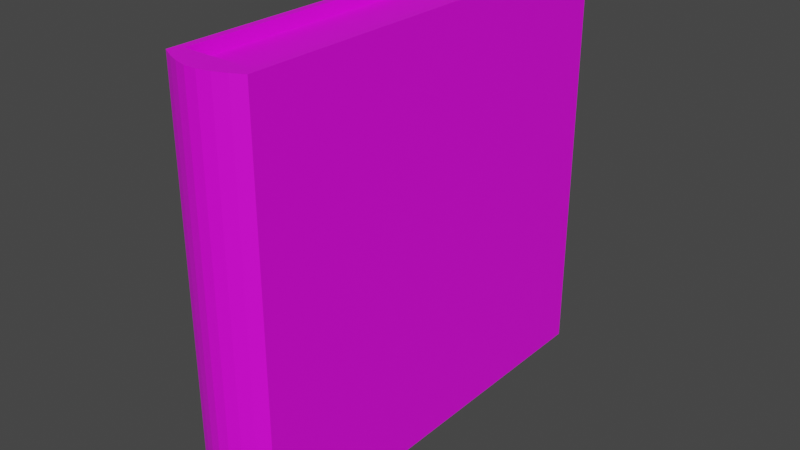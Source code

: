 # Source: Book06.blend  (saved by Blender 2.80.75; exported with 4.5.12 LTS)
import bpy
from mathutils import Matrix  # noqa: F401  (used for matrix-valued properties, if any)

bpy.ops.wm.read_factory_settings(use_empty=True)
scene = bpy.context.scene
scene.name = 'Scene'

# ---- collections
col_collection = bpy.data.collections.new('Collection'); scene.collection.children.link(col_collection)

# ---- images (referenced by path relative to the original .blend; pixels are not part of the script)
import os
ASSET_DIR = os.environ.get("B2B_ASSET_DIR", "")  # directory of the original .blend (textures are referenced by path, not embedded)
HERE = os.path.dirname(os.path.abspath(__file__))  # packed textures are extracted next to this script under _unpacked/

def load_image(name, relpath, width, height, colorspace="sRGB"):
    """Load a texture the original file referenced (path relative to the .blend, or extracted next to this script)."""
    p = next((c for c in (os.path.join(HERE, relpath), os.path.join(ASSET_DIR, relpath)) if relpath and os.path.exists(c)), "")
    if p:
        img = bpy.data.images.load(p, check_existing=True)
        img.name = name
    else:  # same state as the original file: an image datablock whose file is absent (Cycles renders it pink)
        img = bpy.data.images.new(name, width, height)
        img.source = "FILE"
        img.filepath = "//" + (relpath or name)
    img.colorspace_settings.name = colorspace
    return img
img_t_book05_psd = load_image('T_Book05.psd', 'T_Book05.psd', 1024, 1024, 'sRGB')

# ---- materials (node trees are filled in below, after node groups)
mat_material_001 = bpy.data.materials.new('Material.001')
mat_material_001.use_transparent_shadow = False

# ---- material node trees
mat_material_001.use_nodes = True; mat_material_001.node_tree.nodes.clear()
_N = mat_material_001.node_tree.nodes; _L = mat_material_001.node_tree.links
n0 = _N.new('ShaderNodeOutputMaterial'); n0.name = 'Material Output'; n0.location = (300, 300)
n1 = _N.new('ShaderNodeBsdfPrincipled'); n1.name = 'Principled BSDF'; n1.location = (10, 300)
n1.distribution = 'GGX'
n1.subsurface_method = 'BURLEY'
n1.inputs[3].default_value = 1.45
n1.inputs[27].default_value = (0.0, 0.0, 0.0, 1.0)
n1.inputs[28].default_value = 1.0
n2 = _N.new('ShaderNodeTexImage'); n2.name = 'Image Texture'; n2.location = (-308, 220)
n2.image = img_t_book05_psd
_L.new(n1.outputs[0], n0.inputs[0])
_L.new(n2.outputs[0], n1.inputs[0])
n0.is_active_output = True

# ---- world
world_world = bpy.data.worlds.new('World'); scene.world = world_world
world_world.use_nodes = True; world_world.node_tree.nodes.clear()
_N = world_world.node_tree.nodes; _L = world_world.node_tree.links
n0 = _N.new('ShaderNodeOutputWorld'); n0.name = 'World Output'; n0.location = (300, 300)
n1 = _N.new('ShaderNodeBackground'); n1.name = 'Background'; n1.location = (10, 300)
n1.inputs[0].default_value = (0.05088, 0.05088, 0.05088, 1.0)
_L.new(n1.outputs[0], n0.inputs[0])
n0.is_active_output = True
world_world.color = (0.05088, 0.05088, 0.05088)
world_world.use_sun_shadow = False
world_world.sun_shadow_jitter_overblur = 0.0

# ---- meshes
me_cube_001 = bpy.data.meshes.new('Cube.001')
me_cube_001.from_pydata([(-1.0, -1.0, -1.0), (-1.0, -1.0, 1.0), (-1.0, 1.0, -1.0), (-1.0, 1.0, 1.0), (1.0, -1.0, -1.0), (1.0, -1.0, 1.0), (1.0, 1.0, -1.0), (1.0, 1.0, 1.0), (-0.8307, 1.0, -1.0), (-0.8307, -1.0, -1.0), (-0.8307, -1.0, 1.0), (-0.8307, 1.0, 1.0), (0.8307, 1.0, -1.0), (0.8307, 1.0, 1.0), (0.8307, -1.0, -1.0), (0.8307, -1.0, 1.0), (-0.7858, 0.9459, -0.9459), (-0.7858, -0.9801, -0.9459), (-0.7858, -0.991, 0.9459), (-0.7858, 0.9459, 0.9459), (0.7858, 0.9459, -0.9459), (0.7858, 0.9459, 0.9459), (0.7858, -0.9801, -0.9459), (0.7858, -0.991, 0.9459), (-1.0, -1.05, -1.0), (-1.0, -1.05, 1.0), (1.0, -1.05, 1.0), (1.0, -1.05, -1.0), (-0.7143, -1.0, -1.0), (-0.4286, -1.0, -1.0), (-0.1429, -1.0, -1.0), (0.1429, -1.0, -1.0), (0.4286, -1.0, -1.0), (0.7143, -1.0, -1.0), (0.7143, -1.0, 1.0), (0.4286, -1.0, 1.0), (0.1429, -1.0, 1.0), (-0.1429, -1.0, 1.0), (-0.4286, -1.0, 1.0), (-0.7143, -1.0, 1.0), (-0.5934, -1.0, -1.0), (-0.356, -1.0, -1.0), (-0.1187, -1.0, -1.0), (0.1187, -1.0, -1.0), (0.356, -1.0, -1.0), (0.5934, -1.0, -1.0), (0.5934, -1.0, 1.0), (0.356, -1.0, 1.0), (0.1187, -1.0, 1.0), (-0.1187, -1.0, 1.0), (-0.356, -1.0, 1.0), (-0.5934, -1.0, 1.0), (0.5613, 0.9459, -0.9459), (0.3368, 0.9459, -0.9459), (0.1123, 0.9459, -0.9459), (-0.1123, 0.9459, -0.9459), (-0.3368, 0.9459, -0.9459), (-0.5613, 0.9459, -0.9459), (-0.5613, 0.9459, 0.9459), (-0.3368, 0.9459, 0.9459), (-0.1123, 0.9459, 0.9459), (0.1123, 0.9459, 0.9459), (0.3368, 0.9459, 0.9459), (0.5613, 0.9459, 0.9459), (-0.5613, -0.9801, -0.9459), (-0.3368, -0.9801, -0.9459), (-0.1123, -0.9801, -0.9459), (0.1123, -0.9801, -0.9459), (0.3368, -0.9801, -0.9459), (0.5613, -0.9801, -0.9459), (0.5613, -0.991, 0.9459), (0.3368, -0.991, 0.9459), (0.1123, -0.991, 0.9459), (-0.1123, -0.991, 0.9459), (-0.3368, -0.991, 0.9459), (-0.5613, -0.991, 0.9459), (-0.7143, -1.08, -1.0), (-0.4286, -1.104, -1.0), (-0.1429, -1.118, -1.0), (0.1429, -1.118, -1.0), (0.4286, -1.104, -1.0), (0.7143, -1.08, -1.0), (0.7143, -1.08, 1.0), (0.4286, -1.104, 1.0), (0.1429, -1.118, 1.0), (-0.1429, -1.118, 1.0), (-0.4286, -1.104, 1.0), (-0.7143, -1.08, 1.0)], [], [(0, 1, 3, 2), (6, 4, 14, 12), (6, 7, 5, 4), (39, 1, 25, 87), (0, 2, 8, 9), (34, 5, 15, 46), (8, 11, 19, 16), (12, 14, 22, 20), (40, 9, 17, 64), (2, 3, 11, 8), (28, 0, 9, 40), (5, 7, 13, 15), (7, 6, 12, 13), (3, 1, 10, 11), (52, 63, 21, 20), (52, 20, 22, 69), (58, 19, 18, 75), (9, 8, 16, 17), (46, 15, 23, 70), (15, 13, 21, 23), (13, 12, 20, 21), (11, 10, 18, 19), (76, 87, 25, 24), (4, 5, 26, 27), (1, 0, 24, 25), (33, 4, 27, 81), (0, 28, 76, 24), (28, 29, 77, 76), (29, 30, 78, 77), (30, 31, 79, 78), (31, 32, 80, 79), (32, 33, 81, 80), (27, 26, 82, 81), (81, 82, 83, 80), (80, 83, 84, 79), (79, 84, 85, 78), (78, 85, 86, 77), (77, 86, 87, 76), (10, 51, 75, 18), (51, 50, 74, 75), (50, 49, 73, 74), (49, 48, 72, 73), (48, 47, 71, 72), (47, 46, 70, 71), (21, 63, 70, 23), (63, 62, 71, 70), (62, 61, 72, 71), (61, 60, 73, 72), (60, 59, 74, 73), (59, 58, 75, 74), (16, 57, 64, 17), (57, 56, 65, 64), (56, 55, 66, 65), (55, 54, 67, 66), (54, 53, 68, 67), (53, 52, 69, 68), (16, 19, 58, 57), (57, 58, 59, 56), (56, 59, 60, 55), (55, 60, 61, 54), (54, 61, 62, 53), (53, 62, 63, 52), (4, 33, 45, 14), (33, 32, 44, 45), (32, 31, 43, 44), (31, 30, 42, 43), (30, 29, 41, 42), (29, 28, 40, 41), (14, 45, 69, 22), (45, 44, 68, 69), (44, 43, 67, 68), (43, 42, 66, 67), (42, 41, 65, 66), (41, 40, 64, 65), (1, 39, 51, 10), (39, 38, 50, 51), (38, 37, 49, 50), (37, 36, 48, 49), (36, 35, 47, 48), (35, 34, 46, 47), (5, 34, 82, 26), (34, 35, 83, 82), (35, 36, 84, 83), (36, 37, 85, 84), (37, 38, 86, 85), (38, 39, 87, 86)])
_uv = me_cube_001.uv_layers.new(name='UVMap')
_uv.uv.foreach_set('vector', [0.0766, 0.3132, 0.3266, 0.3132, 0.3266, 0.5632, 0.0766, 0.5632, 0.375, 0.5, 0.375, 0.75, 0.375, 0.75, 0.375, 0.5, 0.375, 0.5, 0.625, 0.5, 0.625, 0.75, 0.375, 0.75, 0.625, 0.9643, 0.625, 1.0, 0.625, 1.0, 0.625, 0.9643, 0.0766, 0.3132, 0.0766, 0.5632, 0.3957, 0.3781, 0.4164, 0.3548, 0.625, 0.7857, 0.625, 0.75, 0.625, 0.75, 0.625, 0.7933, 0.3957, 0.3781, 0.6457, 0.3781, 0.6457, 0.3781, 0.3957, 0.3781, 0.375, 0.5, 0.375, 0.75, 0.375, 0.75, 0.375, 0.5, 0.375, 0.9567, 0.375, 1.0, 0.375, 1.0, 0.375, 0.9643, 0.0766, 0.5632, 0.3266, 0.5632, 0.6457, 0.3781, 0.3957, 0.3781, 0.375, 0.9643, 0.375, 1.0, 0.375, 1.0, 0.375, 0.9567, 0.625, 0.75, 0.625, 0.5, 0.625, 0.5, 0.625, 0.75, 0.625, 0.5, 0.375, 0.5, 0.375, 0.5, 0.625, 0.5, 0.3266, 0.5632, 0.3266, 0.3132, 0.7659, 0.3998, 0.6457, 0.3781, 0.457, 0.08904, 0.5595, 0.08904, 0.5595, 0.1037, 0.457, 0.1037, 0.4424, 0.1037, 0.457, 0.1037, 0.457, 0.2062, 0.4424, 0.2062, 0.6474, 0.1037, 0.662, 0.1037, 0.662, 0.2062, 0.6474, 0.2062, 0.4164, 0.3548, 0.3957, 0.3781, 0.3957, 0.3781, 0.5159, 0.3998, 0.625, 0.7933, 0.625, 0.75, 0.625, 0.75, 0.625, 0.7857, 0.625, 0.75, 0.625, 0.5, 0.625, 0.5, 0.625, 0.75, 0.625, 0.5, 0.375, 0.5, 0.375, 0.5, 0.625, 0.5, 0.6457, 0.3781, 0.7659, 0.3998, 0.6664, 0.3548, 0.6457, 0.3781, 0.375, 0.9643, 0.625, 0.9643, 0.625, 1.0, 0.375, 1.0, 0.375, 0.75, 0.625, 0.75, 0.625, 0.75, 0.375, 0.75, 0.3266, 0.3132, 0.0766, 0.3132, 0.1139, 0.4154, 0.3639, 0.4154, 0.375, 0.7857, 0.375, 0.75, 0.375, 0.75, 0.375, 0.7857, 0.375, 1.0, 0.375, 0.9643, 0.375, 0.9643, 0.375, 1.0, 0.375, 0.9643, 0.375, 0.9286, 0.375, 0.9286, 0.375, 0.9643, 0.375, 0.9286, 0.375, 0.8929, 0.375, 0.8929, 0.375, 0.9286, 0.375, 0.8929, 0.375, 0.8571, 0.375, 0.8571, 0.375, 0.8929, 0.375, 0.8571, 0.375, 0.8214, 0.375, 0.8214, 0.375, 0.8571, 0.375, 0.8214, 0.375, 0.7857, 0.375, 0.7857, 0.375, 0.8214, 0.375, 0.75, 0.625, 0.75, 0.625, 0.7857, 0.375, 0.7857, 0.375, 0.7857, 0.625, 0.7857, 0.625, 0.8214, 0.375, 0.8214, 0.375, 0.8214, 0.625, 0.8214, 0.625, 0.8571, 0.375, 0.8571, 0.375, 0.8571, 0.625, 0.8571, 0.625, 0.8929, 0.375, 0.8929, 0.375, 0.8929, 0.625, 0.8929, 0.625, 0.9286, 0.375, 0.9286, 0.375, 0.9286, 0.625, 0.9286, 0.625, 0.9643, 0.375, 0.9643, 0.625, 1.0, 0.625, 0.9643, 0.625, 0.9643, 0.625, 1.0, 0.625, 0.9643, 0.625, 0.9286, 0.625, 0.9286, 0.625, 0.9643, 0.625, 0.9286, 0.625, 0.8929, 0.625, 0.8929, 0.625, 0.9286, 0.625, 0.8929, 0.625, 0.8587, 0.625, 0.8571, 0.625, 0.8929, 0.625, 0.8587, 0.625, 0.826, 0.625, 0.8214, 0.625, 0.8571, 0.625, 0.826, 0.625, 0.7933, 0.625, 0.7857, 0.625, 0.8214, 0.5595, 0.1037, 0.5742, 0.1037, 0.5742, 0.2062, 0.5595, 0.2062, 0.5742, 0.1037, 0.5888, 0.1037, 0.5888, 0.2062, 0.5742, 0.2062, 0.5888, 0.1037, 0.6035, 0.1037, 0.6035, 0.2062, 0.5888, 0.2062, 0.6035, 0.1037, 0.6181, 0.1037, 0.6181, 0.2062, 0.6035, 0.2062, 0.6181, 0.1037, 0.6328, 0.1037, 0.6328, 0.2062, 0.6181, 0.2062, 0.6328, 0.1037, 0.6474, 0.1037, 0.6474, 0.2062, 0.6328, 0.2062, 0.3545, 0.1037, 0.3692, 0.1037, 0.3692, 0.2062, 0.3545, 0.2062, 0.3692, 0.1037, 0.3838, 0.1037, 0.3838, 0.2062, 0.3692, 0.2062, 0.3838, 0.1037, 0.3985, 0.1037, 0.3985, 0.2062, 0.3838, 0.2062, 0.3985, 0.1037, 0.4131, 0.1037, 0.4131, 0.2062, 0.3985, 0.2062, 0.4131, 0.1037, 0.4278, 0.1037, 0.4278, 0.2062, 0.4131, 0.2062, 0.4278, 0.1037, 0.4424, 0.1037, 0.4424, 0.2062, 0.4278, 0.2062, 0.4529, 0.008102, 0.5554, 0.008102, 0.5554, 0.02275, 0.4529, 0.02274, 0.4529, 0.02274, 0.5554, 0.02275, 0.5595, 0.03047, 0.457, 0.03047, 0.457, 0.03047, 0.5595, 0.03047, 0.5595, 0.04511, 0.457, 0.04511, 0.457, 0.04511, 0.5595, 0.04511, 0.5595, 0.05975, 0.457, 0.05975, 0.457, 0.05975, 0.5595, 0.05975, 0.5595, 0.07439, 0.457, 0.07439, 0.457, 0.07439, 0.5595, 0.07439, 0.5595, 0.08904, 0.457, 0.08904, 0.375, 0.75, 0.375, 0.7857, 0.375, 0.7857, 0.375, 0.75, 0.375, 0.7857, 0.375, 0.8214, 0.375, 0.8214, 0.375, 0.7857, 0.375, 0.8214, 0.375, 0.8571, 0.375, 0.8571, 0.375, 0.8214, 0.375, 0.8571, 0.375, 0.8929, 0.375, 0.8913, 0.375, 0.8571, 0.375, 0.8929, 0.375, 0.9286, 0.375, 0.924, 0.375, 0.8913, 0.375, 0.9286, 0.375, 0.9643, 0.375, 0.9567, 0.375, 0.924, 0.375, 0.75, 0.375, 0.7857, 0.375, 0.7857, 0.375, 0.75, 0.375, 0.7857, 0.375, 0.8214, 0.375, 0.8214, 0.375, 0.7857, 0.375, 0.8214, 0.375, 0.8571, 0.375, 0.8571, 0.375, 0.8214, 0.375, 0.8571, 0.375, 0.8913, 0.375, 0.8929, 0.375, 0.8571, 0.375, 0.8913, 0.375, 0.924, 0.375, 0.9286, 0.375, 0.8929, 0.375, 0.924, 0.375, 0.9567, 0.375, 0.9643, 0.375, 0.9286, 0.625, 1.0, 0.625, 0.9643, 0.625, 0.9643, 0.625, 1.0, 0.625, 0.9643, 0.625, 0.9286, 0.625, 0.9286, 0.625, 0.9643, 0.625, 0.9286, 0.625, 0.8929, 0.625, 0.8929, 0.625, 0.9286, 0.625, 0.8929, 0.625, 0.8571, 0.625, 0.8587, 0.625, 0.8929, 0.625, 0.8571, 0.625, 0.8214, 0.625, 0.826, 0.625, 0.8587, 0.625, 0.8214, 0.625, 0.7857, 0.625, 0.7933, 0.625, 0.826, 0.625, 0.75, 0.625, 0.7857, 0.625, 0.7857, 0.625, 0.75, 0.625, 0.7857, 0.625, 0.8214, 0.625, 0.8214, 0.625, 0.7857, 0.625, 0.8214, 0.625, 0.8571, 0.625, 0.8571, 0.625, 0.8214, 0.625, 0.8571, 0.625, 0.8929, 0.625, 0.8929, 0.625, 0.8571, 0.625, 0.8929, 0.625, 0.9286, 0.625, 0.9286, 0.625, 0.8929, 0.625, 0.9286, 0.625, 0.9643, 0.625, 0.9643, 0.625, 0.9286])
me_cube_001.materials.append(mat_material_001)
me_cube_001.use_remesh_preserve_volume = False
me_cube_001.use_remesh_preserve_attributes = False
me_cube_001.use_mirror_vertex_groups = False
me_cube_001.update()

# ---- objects
ob_cube = bpy.data.objects.new('Cube', me_cube_001)

# ---- transforms, parenting, visibility, modifiers, constraints
ob_cube.location = (0.0, 0.0, 0.0)
ob_cube.scale = (0.3217, 1.616, 1.599)
ob_cube.lineart.crease_threshold = 0.0

# ---- collection membership
col_collection.objects.link(ob_cube)

# ---- scene / render settings (as saved in the file)
scene.frame_start = 1; scene.frame_end = 250; scene.frame_set(1)
scene.render.engine = 'BLENDER_EEVEE_NEXT'
scene.cycles.use_denoising = False
scene.cycles.samples = 128
scene.cycles.sampling_pattern = 'TABULATED_SOBOL'
scene.cycles.use_adaptive_sampling = False
scene.cycles.use_light_tree = False
scene.view_settings.view_transform = 'Filmic'
bpy.context.view_layer.update()

# ---- added for rendering (the .blend has no active camera and no usable light): camera, sun
cam_auto = bpy.data.cameras.new('AutoCamera')
cam_auto.lens = 50.0
cam_auto.sensor_width = 36.0
cam_auto.clip_end = 1000.0
ob_auto_camera = bpy.data.objects.new('AutoCamera', cam_auto)
scene.collection.objects.link(ob_auto_camera)
ob_auto_camera.location = (4.37397, -5.34406, 3.49918)
ob_auto_camera.rotation_euler = (1.09748, -7.21219e-08, 0.694738)
scene.camera = ob_auto_camera
light_auto_sun = bpy.data.lights.new('AutoSun', 'SUN')
light_auto_sun.energy = 3.0
light_auto_sun.angle = 0.0523599
ob_auto_sun = bpy.data.objects.new('AutoSun', light_auto_sun)
scene.collection.objects.link(ob_auto_sun)
ob_auto_sun.rotation_euler = (0.872665, 0.174533, 0.523599)
bpy.context.view_layer.update()

